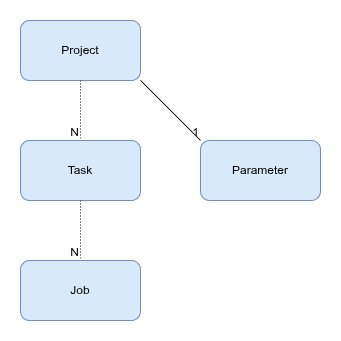

The diagram above was exported from draw.io. Its source (the exported page's mxGraphModel, read from the mxfile embedded in the PNG):
<mxGraphModel dx="1761" dy="908" grid="1" gridSize="10" guides="1" tooltips="1" connect="1" arrows="1" fold="1" page="1" pageScale="1" pageWidth="850" pageHeight="1100" math="0" shadow="0">
  <root>
    <mxCell id="0" />
    <mxCell id="1" parent="0" />
    <mxCell id="ZwFzRjAGz8g1J1nxI1xb-1" value="Project" style="rounded=1;whiteSpace=wrap;html=1;fillColor=#dae8fc;strokeColor=#6c8ebf;" vertex="1" parent="1">
      <mxGeometry x="210" y="330" width="120" height="60" as="geometry" />
    </mxCell>
    <mxCell id="ZwFzRjAGz8g1J1nxI1xb-2" value="Task" style="rounded=1;whiteSpace=wrap;html=1;fillColor=#dae8fc;strokeColor=#6c8ebf;" vertex="1" parent="1">
      <mxGeometry x="210" y="450" width="120" height="60" as="geometry" />
    </mxCell>
    <mxCell id="ZwFzRjAGz8g1J1nxI1xb-3" value="Job" style="rounded=1;whiteSpace=wrap;html=1;fillColor=#dae8fc;strokeColor=#6c8ebf;" vertex="1" parent="1">
      <mxGeometry x="210" y="570" width="120" height="60" as="geometry" />
    </mxCell>
    <mxCell id="ZwFzRjAGz8g1J1nxI1xb-4" value="" style="endArrow=none;html=1;rounded=0;dashed=1;dashPattern=1 2;exitX=0.5;exitY=1;exitDx=0;exitDy=0;entryX=0.5;entryY=0;entryDx=0;entryDy=0;" edge="1" parent="1" source="ZwFzRjAGz8g1J1nxI1xb-1" target="ZwFzRjAGz8g1J1nxI1xb-2">
      <mxGeometry relative="1" as="geometry">
        <mxPoint x="340" y="450" as="sourcePoint" />
        <mxPoint x="500" y="450" as="targetPoint" />
      </mxGeometry>
    </mxCell>
    <mxCell id="ZwFzRjAGz8g1J1nxI1xb-5" value="N" style="resizable=0;html=1;whiteSpace=wrap;align=right;verticalAlign=bottom;" connectable="0" vertex="1" parent="ZwFzRjAGz8g1J1nxI1xb-4">
      <mxGeometry x="1" relative="1" as="geometry" />
    </mxCell>
    <mxCell id="ZwFzRjAGz8g1J1nxI1xb-6" value="" style="endArrow=none;html=1;rounded=0;dashed=1;dashPattern=1 2;exitX=0.5;exitY=1;exitDx=0;exitDy=0;entryX=0.5;entryY=0;entryDx=0;entryDy=0;" edge="1" parent="1" source="ZwFzRjAGz8g1J1nxI1xb-2" target="ZwFzRjAGz8g1J1nxI1xb-3">
      <mxGeometry relative="1" as="geometry">
        <mxPoint x="340" y="450" as="sourcePoint" />
        <mxPoint x="500" y="450" as="targetPoint" />
      </mxGeometry>
    </mxCell>
    <mxCell id="ZwFzRjAGz8g1J1nxI1xb-7" value="N" style="resizable=0;html=1;whiteSpace=wrap;align=right;verticalAlign=bottom;" connectable="0" vertex="1" parent="ZwFzRjAGz8g1J1nxI1xb-6">
      <mxGeometry x="1" relative="1" as="geometry" />
    </mxCell>
    <mxCell id="ZwFzRjAGz8g1J1nxI1xb-10" value="Parameter" style="rounded=1;whiteSpace=wrap;html=1;fillColor=#dae8fc;strokeColor=#6c8ebf;" vertex="1" parent="1">
      <mxGeometry x="390" y="450" width="120" height="60" as="geometry" />
    </mxCell>
    <mxCell id="ZwFzRjAGz8g1J1nxI1xb-11" value="" style="endArrow=none;html=1;rounded=0;exitX=1;exitY=1;exitDx=0;exitDy=0;entryX=0;entryY=0;entryDx=0;entryDy=0;" edge="1" parent="1" source="ZwFzRjAGz8g1J1nxI1xb-1" target="ZwFzRjAGz8g1J1nxI1xb-10">
      <mxGeometry relative="1" as="geometry">
        <mxPoint x="340" y="450" as="sourcePoint" />
        <mxPoint x="500" y="450" as="targetPoint" />
      </mxGeometry>
    </mxCell>
    <mxCell id="ZwFzRjAGz8g1J1nxI1xb-12" value="1" style="resizable=0;html=1;whiteSpace=wrap;align=right;verticalAlign=bottom;" connectable="0" vertex="1" parent="ZwFzRjAGz8g1J1nxI1xb-11">
      <mxGeometry x="1" relative="1" as="geometry" />
    </mxCell>
  </root>
</mxGraphModel>